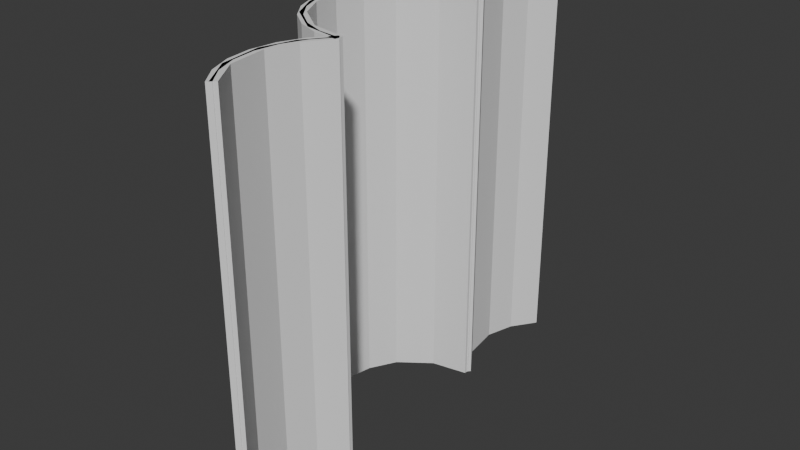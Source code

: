 # Source: ShuttleF-PayloadBay_02.blend  (saved by Blender 4.1.24; exported with 4.5.12 LTS)
import bpy
from mathutils import Matrix  # noqa: F401  (used for matrix-valued properties, if any)

bpy.ops.wm.read_factory_settings(use_empty=True)
scene = bpy.context.scene
scene.name = 'Scene'

# ---- collections
col_collection = bpy.data.collections.new('Collection'); scene.collection.children.link(col_collection)

# ---- world
world_world = bpy.data.worlds.new('World'); scene.world = world_world
world_world.use_nodes = True; world_world.node_tree.nodes.clear()
_N = world_world.node_tree.nodes; _L = world_world.node_tree.links
n0 = _N.new('ShaderNodeOutputWorld'); n0.name = 'World Output'; n0.location = (300, 300)
n1 = _N.new('ShaderNodeBackground'); n1.name = 'Background'; n1.location = (10, 300)
n1.inputs[0].default_value = (0.05088, 0.05088, 0.05088, 1.0)
_L.new(n1.outputs[0], n0.inputs[0])
n0.is_active_output = True
world_world.color = (0.05088, 0.05088, 0.05088)
world_world.use_sun_shadow = False
world_world.sun_shadow_jitter_overblur = 0.0

# ---- meshes
me_cylinder_002 = bpy.data.meshes.new('Cylinder.002')
me_cylinder_002.from_pydata([(0.0, 0.95, -2.0), (0.0, 0.95, 2.0), (0.0, -0.95, -2.0), (0.0, -0.95, 2.0), (-0.2459, -0.9176, -2.0), (-0.2459, -0.9176, 2.0), (-0.475, -0.8227, -2.0), (-0.475, -0.8227, 2.0), (-0.6718, -0.6718, -2.0), (-0.6718, -0.6718, 2.0), (-0.8227, -0.475, -2.0), (-0.8227, -0.475, 2.0), (-0.9176, -0.2459, -2.0), (-0.9176, -0.2459, 2.0), (-0.95, 0.0, -2.0), (-0.95, 0.0, 2.0), (-0.9176, 0.2459, -2.0), (-0.9176, 0.2459, 2.0), (-0.8227, 0.475, -2.0), (-0.8227, 0.475, 2.0), (-0.6718, 0.6718, -2.0), (-0.6718, 0.6718, 2.0), (-0.475, 0.8227, -2.0), (-0.475, 0.8227, 2.0), (-0.2459, 0.9176, -2.0), (-0.2459, 0.9176, 2.0)], [], [(2, 3, 5, 4), (4, 5, 7, 6), (6, 7, 9, 8), (8, 9, 11, 10), (10, 11, 13, 12), (12, 13, 15, 14), (14, 15, 17, 16), (16, 17, 19, 18), (18, 19, 21, 20), (20, 21, 23, 22), (22, 23, 25, 24), (24, 25, 1, 0)])
_uv = me_cylinder_002.uv_layers.new(name='UVMap')
_uv.uv.foreach_set('vector', [0.5, 0.5, 0.5, 1.0, 0.4583, 1.0, 0.4583, 0.5, 0.4583, 0.5, 0.4583, 1.0, 0.4167, 1.0, 0.4167, 0.5, 0.4167, 0.5, 0.4167, 1.0, 0.375, 1.0, 0.375, 0.5, 0.375, 0.5, 0.375, 1.0, 0.3333, 1.0, 0.3333, 0.5, 0.3333, 0.5, 0.3333, 1.0, 0.2917, 1.0, 0.2917, 0.5, 0.2917, 0.5, 0.2917, 1.0, 0.25, 1.0, 0.25, 0.5, 0.25, 0.5, 0.25, 1.0, 0.2083, 1.0, 0.2083, 0.5, 0.2083, 0.5, 0.2083, 1.0, 0.1667, 1.0, 0.1667, 0.5, 0.1667, 0.5, 0.1667, 1.0, 0.125, 1.0, 0.125, 0.5, 0.125, 0.5, 0.125, 1.0, 0.08333, 1.0, 0.08333, 0.5, 0.08333, 0.5, 0.08333, 1.0, 0.04167, 1.0, 0.04167, 0.5, 0.04167, 0.5, 0.04167, 1.0, -1.863e-07, 1.0, -1.863e-07, 0.5])
me_cylinder_002.update()
me_cylinder_003 = bpy.data.meshes.new('Cylinder.003')
me_cylinder_003.from_pydata([(0.95, 2.126e-08, -2.0), (0.95, 2.126e-08, 2.0), (0.9176, -0.2459, -2.0), (0.9176, -0.2459, 2.0), (0.8227, -0.475, -2.0), (0.8227, -0.475, 2.0), (0.6718, -0.6718, -2.0), (0.6718, -0.6718, 2.0), (0.475, -0.8227, -2.0), (0.475, -0.8227, 2.0), (0.2459, -0.9176, -2.0), (0.2459, -0.9176, 2.0), (8.087e-08, -0.95, -2.0), (8.087e-08, -0.95, 2.0)], [], [(0, 1, 3, 2), (2, 3, 5, 4), (4, 5, 7, 6), (6, 7, 9, 8), (8, 9, 11, 10), (10, 11, 13, 12)])
_uv = me_cylinder_003.uv_layers.new(name='UVMap')
_uv.uv.foreach_set('vector', [0.5, 0.5, 0.5, 1.0, 0.4583, 1.0, 0.4583, 0.5, 0.4583, 0.5, 0.4583, 1.0, 0.4167, 1.0, 0.4167, 0.5, 0.4167, 0.5, 0.4167, 1.0, 0.375, 1.0, 0.375, 0.5, 0.375, 0.5, 0.375, 1.0, 0.3333, 1.0, 0.3333, 0.5, 0.3333, 0.5, 0.3333, 1.0, 0.2917, 1.0, 0.2917, 0.5, 0.2917, 0.5, 0.2917, 1.0, 0.25, 1.0, 0.25, 0.5])
me_cylinder_003.update()
me_cylinder_004 = bpy.data.meshes.new('Cylinder.004')
me_cylinder_004.from_pydata([(-3.489e-07, 0.95, -2.0), (-3.489e-07, 0.95, 2.0), (0.2459, 0.9176, -2.0), (0.2459, 0.9176, 2.0), (0.475, 0.8227, -2.0), (0.475, 0.8227, 2.0), (0.6718, 0.6718, -2.0), (0.6718, 0.6718, 2.0), (0.8227, 0.475, -2.0), (0.8227, 0.475, 2.0), (0.9176, 0.2459, -2.0), (0.9176, 0.2459, 2.0), (0.95, 2.09e-07, -2.0), (0.95, 4.316e-07, 2.0)], [], [(0, 1, 3, 2), (2, 3, 5, 4), (4, 5, 7, 6), (6, 7, 9, 8), (8, 9, 11, 10), (10, 11, 13, 12)])
_uv = me_cylinder_004.uv_layers.new(name='UVMap')
_uv.uv.foreach_set('vector', [0.5, 0.5, 0.5, 1.0, 0.4583, 1.0, 0.4583, 0.5, 0.4583, 0.5, 0.4583, 1.0, 0.4167, 1.0, 0.4167, 0.5, 0.4167, 0.5, 0.4167, 1.0, 0.375, 1.0, 0.375, 0.5, 0.375, 0.5, 0.375, 1.0, 0.3333, 1.0, 0.3333, 0.5, 0.3333, 0.5, 0.3333, 1.0, 0.2917, 1.0, 0.2917, 0.5, 0.2917, 0.5, 0.2917, 1.0, 0.25, 1.0, 0.25, 0.5])
me_cylinder_004.update()
me_cube_004 = bpy.data.meshes.new('Cube.004')
me_cube_004.from_pydata([(-6.831e-07, -0.8627, 2.0), (-7.003e-07, -0.9261, 2.0), (2.705e-07, -0.8627, -2.0), (2.534e-07, -0.9261, -2.0), (-0.3596, -0.7934, 2.0), (-0.378, -0.8541, 2.0), (-0.3596, -0.7934, -2.0), (-0.378, -0.8541, -2.0), (-0.7119, -0.6078, -2.0), (-0.667, -0.563, -2.0), (-0.667, -0.563, 2.0), (-0.7119, -0.6078, 2.0), (-0.8705, -0.3235, -2.0), (-0.8122, -0.2986, -2.0), (-0.8122, -0.2986, 2.0), (-0.8705, -0.3235, 2.0), (-0.9249, -0.001041, -2.0), (-0.8666, -0.001041, -2.0), (-0.8666, -0.001042, 2.0), (-0.9249, -0.001042, 2.0), (-7.586e-07, 0.8627, 2.0), (-7.812e-07, 0.9261, 2.0), (1.951e-07, 0.8627, -2.0), (1.724e-07, 0.9261, -2.0), (-0.3596, 0.7934, 2.0), (-0.378, 0.8541, 2.0), (-0.3596, 0.7934, -2.0), (-0.378, 0.8541, -2.0), (-0.7119, 0.6078, -2.0), (-0.667, 0.563, -2.0), (-0.667, 0.563, 2.0), (-0.7119, 0.6078, 2.0), (-0.8705, 0.3235, -2.0), (-0.8122, 0.2986, -2.0), (-0.8122, 0.2986, 2.0), (-0.8705, 0.3235, 2.0), (-0.9249, 0.001041, -2.0), (-0.8666, 0.001041, -2.0), (-0.8666, 0.001042, 2.0), (-0.9249, 0.001042, 2.0)], [], [(0, 1, 3, 2), (2, 3, 7, 6), (7, 5, 11, 8), (4, 5, 1, 0), (2, 6, 4, 0), (7, 3, 1, 5), (11, 10, 14, 15), (6, 7, 8, 9), (5, 4, 10, 11), (4, 6, 9, 10), (12, 15, 19, 16), (10, 9, 13, 14), (8, 11, 15, 12), (9, 8, 12, 13), (17, 16, 19, 18), (13, 12, 16, 17), (15, 14, 18, 19), (14, 13, 17, 18), (20, 22, 23, 21), (22, 26, 27, 23), (27, 28, 31, 25), (24, 20, 21, 25), (22, 20, 24, 26), (27, 25, 21, 23), (31, 35, 34, 30), (26, 29, 28, 27), (25, 31, 30, 24), (24, 30, 29, 26), (32, 36, 39, 35), (30, 34, 33, 29), (28, 32, 35, 31), (29, 33, 32, 28), (37, 38, 39, 36), (33, 37, 36, 32), (35, 39, 38, 34), (34, 38, 37, 33)])
me_cube_004.polygons.foreach_set('use_smooth', [True] * 36)
_k = set([(0, 1), (0, 2), (0, 4), (1, 3), (1, 5), (2, 3), (2, 6), (3, 7), (4, 6), (4, 10), (5, 7), (5, 11), (6, 9), (7, 8), (8, 11), (8, 12), (9, 10), (9, 13), (10, 14), (11, 15), (12, 15), (12, 16), (13, 14), (13, 17), (14, 18), (15, 19), (16, 17), (16, 19), (17, 18), (18, 19), (20, 21), (20, 22), (20, 24), (21, 23), (21, 25), (22, 23), (22, 26), (23, 27), (24, 26), (24, 30), (25, 27), (25, 31), (26, 29), (27, 28), (28, 31), (28, 32), (29, 30), (29, 33), (30, 34), (31, 35), (32, 35), (32, 36), (33, 34), (33, 37), (34, 38), (35, 39), (36, 37), (36, 39), (37, 38), (38, 39)])
me_cube_004.attributes.new('sharp_edge', 'BOOLEAN', 'EDGE').data.foreach_set('value', [ (min(e.vertices), max(e.vertices)) in _k for e in me_cube_004.edges])
_uv = me_cube_004.uv_layers.new(name='UVMap')
_uv.uv.foreach_set('vector', [0.375, 0.0, 0.625, 0.0, 0.625, 0.25, 0.375, 0.25, 0.375, 0.25, 0.625, 0.25, 0.625, 0.5, 0.375, 0.5, 0.625, 0.5, 0.625, 0.75, 0.625, 0.75, 0.625, 0.5, 0.375, 0.75, 0.625, 0.75, 0.625, 1.0, 0.375, 1.0, 0.125, 0.5, 0.375, 0.5, 0.375, 0.75, 0.125, 0.75, 0.625, 0.5, 0.875, 0.5, 0.875, 0.75, 0.625, 0.75, 0.625, 0.75, 0.375, 0.75, 0.375, 0.75, 0.625, 0.75, 0.375, 0.5, 0.625, 0.5, 0.625, 0.5, 0.375, 0.5, 0.625, 0.75, 0.375, 0.75, 0.375, 0.75, 0.625, 0.75, 0.375, 0.75, 0.375, 0.5, 0.375, 0.5, 0.375, 0.75, 0.625, 0.5, 0.625, 0.75, 0.625, 0.75, 0.625, 0.5, 0.375, 0.75, 0.375, 0.5, 0.375, 0.5, 0.375, 0.75, 0.625, 0.5, 0.625, 0.75, 0.625, 0.75, 0.625, 0.5, 0.375, 0.5, 0.625, 0.5, 0.625, 0.5, 0.375, 0.5, 0.375, 0.5, 0.625, 0.5, 0.625, 0.75, 0.375, 0.75, 0.375, 0.5, 0.625, 0.5, 0.625, 0.5, 0.375, 0.5, 0.625, 0.75, 0.375, 0.75, 0.375, 0.75, 0.625, 0.75, 0.375, 0.75, 0.375, 0.5, 0.375, 0.5, 0.375, 0.75, 0.375, 0.0, 0.375, 0.25, 0.625, 0.25, 0.625, 0.0, 0.375, 0.25, 0.375, 0.5, 0.625, 0.5, 0.625, 0.25, 0.625, 0.5, 0.625, 0.5, 0.625, 0.75, 0.625, 0.75, 0.375, 0.75, 0.375, 1.0, 0.625, 1.0, 0.625, 0.75, 0.125, 0.5, 0.125, 0.75, 0.375, 0.75, 0.375, 0.5, 0.625, 0.5, 0.625, 0.75, 0.875, 0.75, 0.875, 0.5, 0.625, 0.75, 0.625, 0.75, 0.375, 0.75, 0.375, 0.75, 0.375, 0.5, 0.375, 0.5, 0.625, 0.5, 0.625, 0.5, 0.625, 0.75, 0.625, 0.75, 0.375, 0.75, 0.375, 0.75, 0.375, 0.75, 0.375, 0.75, 0.375, 0.5, 0.375, 0.5, 0.625, 0.5, 0.625, 0.5, 0.625, 0.75, 0.625, 0.75, 0.375, 0.75, 0.375, 0.75, 0.375, 0.5, 0.375, 0.5, 0.625, 0.5, 0.625, 0.5, 0.625, 0.75, 0.625, 0.75, 0.375, 0.5, 0.375, 0.5, 0.625, 0.5, 0.625, 0.5, 0.375, 0.5, 0.375, 0.75, 0.625, 0.75, 0.625, 0.5, 0.375, 0.5, 0.375, 0.5, 0.625, 0.5, 0.625, 0.5, 0.625, 0.75, 0.625, 0.75, 0.375, 0.75, 0.375, 0.75, 0.375, 0.75, 0.375, 0.75, 0.375, 0.5, 0.375, 0.5])
me_cube_004.update()
me_cube_004.normals_split_custom_set([tuple(v) for v in zip(*[iter([1.0, -2.702e-07, 2.384e-07, 1.0, -2.702e-07, 2.384e-07, 1.0, -2.702e-07, 2.384e-07, 1.0, -2.702e-07, 2.384e-07, 0.0, 1.915e-06, -1.0, 0.0, 1.915e-06, -1.0, 0.0, 1.041e-06, -1.0, 0.0, 8.92e-07, -1.0, -0.5935, -0.8048, -3.778e-07, -0.5935, -0.8048, -3.778e-07, -0.5935, -0.8048, -3.778e-07, -0.5935, -0.8048, -3.778e-07, -1.628e-07, -8.831e-07, 1.0, -1.39e-07, -8.872e-07, 1.0, 0.0, -9.109e-07, 1.0, 0.0, -9.109e-07, 1.0, 0.1893, 0.9819, 3.255e-07, 0.1893, 0.9819, 3.255e-07, 0.1893, 0.9819, 3.255e-07, 0.1893, 0.9819, 3.255e-07, -0.1873, -0.9823, -3.292e-07, -0.1873, -0.9823, -3.292e-07, -0.1873, -0.9823, -3.292e-07, -0.1873, -0.9823, -3.292e-07, -3.421e-07, -2.984e-07, 1.0, -3.454e-07, -2.484e-07, 1.0, -1.053e-06, -3.96e-08, 1.0, -9.993e-07, -1.115e-08, 1.0, 0.0, 8.92e-07, -1.0, 0.0, 1.041e-06, -1.0, 1.827e-07, -3.016e-07, -1.0, 1.99e-07, -3.285e-07, -1.0, -1.39e-07, -8.872e-07, 1.0, -1.628e-07, -8.831e-07, 1.0, -3.454e-07, -2.484e-07, 1.0, -3.421e-07, -2.984e-07, 1.0, 0.5996, 0.8003, 3.898e-07, 0.5996, 0.8003, 3.898e-07, 0.5996, 0.8003, 3.898e-07, 0.5996, 0.8003, 3.898e-07, -0.9861, -0.1664, -4.047e-07, -0.9861, -0.1664, -4.047e-07, -0.9861, -0.1664, -4.047e-07, -0.9861, -0.1664, -4.047e-07, 0.8766, 0.4812, 4.154e-07, 0.8766, 0.4812, 4.154e-07, 0.8766, 0.4812, 4.154e-07, 0.8766, 0.4812, 4.154e-07, -0.8733, -0.4871, -4.136e-07, -0.8733, -0.4871, -4.136e-07, -0.8733, -0.4871, -4.136e-07, -0.8733, -0.4871, -4.136e-07, 1.99e-07, -3.285e-07, -1.0, 1.827e-07, -3.016e-07, -1.0, -6.042e-07, -3.31e-07, -1.0, -6.9e-07, -3.048e-07, -1.0, 2.705e-07, 1.0, 2.623e-07, 2.705e-07, 1.0, 2.623e-07, 2.705e-07, 1.0, 2.623e-07, 2.705e-07, 1.0, 2.623e-07, -6.9e-07, -3.048e-07, -1.0, -6.042e-07, -3.31e-07, -1.0, -1.689e-06, 0.0, -1.0, -1.689e-06, 0.0, -1.0, -9.993e-07, -1.115e-08, 1.0, -1.053e-06, -3.96e-08, 1.0, -1.676e-06, -3.707e-07, 1.0, -1.676e-06, -3.707e-07, 1.0, 0.9837, 0.1799, 4.06e-07, 0.9837, 0.1799, 4.06e-07, 0.9837, 0.1799, 4.06e-07, 0.9837, 0.1799, 4.06e-07, 1.0, 3.576e-07, 2.384e-07, 1.0, 3.576e-07, 2.384e-07, 1.0, 3.576e-07, 2.384e-07, 1.0, 3.576e-07, 2.384e-07, 0.0, -1.915e-06, -1.0, 0.0, -8.92e-07, -1.0, 0.0, -1.041e-06, -1.0, 0.0, -1.915e-06, -1.0, -0.5935, 0.8048, -3.95e-07, -0.5935, 0.8048, -3.95e-07, -0.5935, 0.8048, -3.95e-07, -0.5935, 0.8048, -3.95e-07, 0.0, 8.831e-07, 1.0, 0.0, 9.109e-07, 1.0, 0.0, 9.109e-07, 1.0, 0.0, 8.872e-07, 1.0, 0.1893, -0.9819, 3.183e-07, 0.1893, -0.9819, 3.183e-07, 0.1893, -0.9819, 3.183e-07, 0.1893, -0.9819, 3.183e-07, -0.1873, 0.9823, -3.222e-07, -0.1873, 0.9823, -3.222e-07, -0.1873, 0.9823, -3.222e-07, -0.1873, 0.9823, -3.222e-07, 0.0, 2.984e-07, 1.0, 0.0, 1.115e-08, 1.0, 0.0, 3.96e-08, 1.0, 0.0, 2.484e-07, 1.0, 0.0, -8.92e-07, -1.0, 0.0, 3.285e-07, -1.0, 0.0, 3.016e-07, -1.0, 0.0, -1.041e-06, -1.0, 0.0, 8.872e-07, 1.0, 0.0, 2.984e-07, 1.0, 0.0, 2.484e-07, 1.0, 0.0, 8.831e-07, 1.0, 0.5996, -0.8003, 3.879e-07, 0.5996, -0.8003, 3.879e-07, 0.5996, -0.8003, 3.879e-07, 0.5996, -0.8003, 3.879e-07, -0.9861, 0.1664, -4.052e-07, -0.9861, 0.1664, -4.052e-07, -0.9861, 0.1664, -4.052e-07, -0.9861, 0.1664, -4.052e-07, 0.8766, -0.4812, 4.136e-07, 0.8766, -0.4812, 4.136e-07, 0.8766, -0.4812, 4.136e-07, 0.8766, -0.4812, 4.136e-07, -0.8733, 0.4871, -4.176e-07, -0.8733, 0.4871, -4.176e-07, -0.8733, 0.4871, -4.176e-07, -0.8733, 0.4871, -4.176e-07, 0.0, 3.285e-07, -1.0, 0.0, 3.048e-07, -1.0, 0.0, 3.31e-07, -1.0, 0.0, 3.016e-07, -1.0, 3.584e-07, -1.0, 2.623e-07, 3.584e-07, -1.0, 2.623e-07, 3.584e-07, -1.0, 2.623e-07, 3.584e-07, -1.0, 2.623e-07, 0.0, 3.048e-07, -1.0, 0.0, 0.0, -1.0, 0.0, 0.0, -1.0, 0.0, 3.31e-07, -1.0, 0.0, 1.115e-08, 1.0, 0.0, 3.707e-07, 1.0, 0.0, 3.707e-07, 1.0, 0.0, 3.96e-08, 1.0, 0.9837, -0.1799, 4.065e-07, 0.9837, -0.1799, 4.065e-07, 0.9837, -0.1799, 4.065e-07, 0.9837, -0.1799, 4.065e-07])] * 3)])
me_cube_002 = bpy.data.meshes.new('Cube.002')
me_cube_002.from_pydata([(0.8627, -4.63e-07, 2.0), (0.9261, -4.602e-07, 2.0), (0.8627, 4.907e-07, -2.0), (0.9261, 4.935e-07, -2.0), (0.7934, -0.3596, 2.0), (0.8541, -0.378, 2.0), (0.7934, -0.3596, -2.0), (0.8541, -0.378, -2.0), (0.6078, -0.7119, -2.0), (0.563, -0.667, -2.0), (0.563, -0.667, 2.0), (0.6078, -0.7119, 2.0), (0.3235, -0.8705, -2.0), (0.2986, -0.8122, -2.0), (0.2986, -0.8122, 2.0), (0.3235, -0.8705, 2.0), (0.001042, -0.9249, -2.0), (0.001042, -0.8666, -2.0), (0.001041, -0.8666, 2.0), (0.001041, -0.9249, 2.0)], [], [(0, 1, 3, 2), (2, 3, 7, 6), (7, 5, 11, 8), (4, 5, 1, 0), (2, 6, 4, 0), (7, 3, 1, 5), (11, 10, 14, 15), (6, 7, 8, 9), (5, 4, 10, 11), (4, 6, 9, 10), (12, 15, 19, 16), (10, 9, 13, 14), (8, 11, 15, 12), (9, 8, 12, 13), (17, 16, 19, 18), (13, 12, 16, 17), (15, 14, 18, 19), (14, 13, 17, 18)])
me_cube_002.polygons.foreach_set('use_smooth', [True] * 18)
_k = set([(0, 1), (0, 2), (0, 4), (1, 3), (1, 5), (2, 3), (2, 6), (3, 7), (4, 6), (4, 10), (5, 7), (5, 11), (6, 9), (7, 8), (8, 11), (8, 12), (9, 10), (9, 13), (10, 14), (11, 15), (12, 15), (12, 16), (13, 14), (13, 17), (14, 18), (15, 19), (16, 17), (16, 19), (17, 18), (18, 19)])
me_cube_002.attributes.new('sharp_edge', 'BOOLEAN', 'EDGE').data.foreach_set('value', [ (min(e.vertices), max(e.vertices)) in _k for e in me_cube_002.edges])
_uv = me_cube_002.uv_layers.new(name='UVMap')
_uv.uv.foreach_set('vector', [0.375, 0.0, 0.625, 0.0, 0.625, 0.25, 0.375, 0.25, 0.375, 0.25, 0.625, 0.25, 0.625, 0.5, 0.375, 0.5, 0.625, 0.5, 0.625, 0.75, 0.625, 0.75, 0.625, 0.5, 0.375, 0.75, 0.625, 0.75, 0.625, 1.0, 0.375, 1.0, 0.125, 0.5, 0.375, 0.5, 0.375, 0.75, 0.125, 0.75, 0.625, 0.5, 0.875, 0.5, 0.875, 0.75, 0.625, 0.75, 0.625, 0.75, 0.375, 0.75, 0.375, 0.75, 0.625, 0.75, 0.375, 0.5, 0.625, 0.5, 0.625, 0.5, 0.375, 0.5, 0.625, 0.75, 0.375, 0.75, 0.375, 0.75, 0.625, 0.75, 0.375, 0.75, 0.375, 0.5, 0.375, 0.5, 0.375, 0.75, 0.625, 0.5, 0.625, 0.75, 0.625, 0.75, 0.625, 0.5, 0.375, 0.75, 0.375, 0.5, 0.375, 0.5, 0.375, 0.75, 0.625, 0.5, 0.625, 0.75, 0.625, 0.75, 0.625, 0.5, 0.375, 0.5, 0.625, 0.5, 0.625, 0.5, 0.375, 0.5, 0.375, 0.5, 0.625, 0.5, 0.625, 0.75, 0.375, 0.75, 0.375, 0.5, 0.625, 0.5, 0.625, 0.5, 0.375, 0.5, 0.625, 0.75, 0.375, 0.75, 0.375, 0.75, 0.625, 0.75, 0.375, 0.75, 0.375, 0.5, 0.375, 0.5, 0.375, 0.75])
me_cube_002.materials.append(None)
me_cube_002.update()
me_cube_002.normals_split_custom_set([tuple(v) for v in zip(*[iter([-4.371e-08, 1.0, 2.384e-07, -4.371e-08, 1.0, 2.384e-07, -4.371e-08, 1.0, 2.384e-07, -4.371e-08, 1.0, 2.384e-07, -3.167e-07, -4.379e-08, -1.0, -3.167e-07, -4.379e-08, -1.0, 1.079e-06, 3.263e-08, -1.0, 1.318e-06, 4.569e-08, -1.0, 0.8048, -0.5935, 2.788e-08, 0.8048, -0.5935, 2.788e-08, 0.8048, -0.5935, 2.788e-08, 0.8048, -0.5935, 2.788e-08, -1.07e-06, -5.676e-07, 1.0, -1.249e-06, -5.765e-07, 1.0, -2.298e-06, -6.287e-07, 1.0, -2.298e-06, -6.287e-07, 1.0, -0.9819, 0.1893, -1.85e-07, -0.9819, 0.1893, -1.85e-07, -0.9819, 0.1893, -1.85e-07, -0.9819, 0.1893, -1.85e-07, 0.9823, -0.1873, 1.93e-07, 0.9823, -0.1873, 1.93e-07, 0.9823, -0.1873, 1.93e-07, 0.9823, -0.1873, 1.93e-07, 0.0, -2.69e-07, 1.0, 0.0, -2.471e-07, 1.0, 0.0, 0.0, 1.0, 0.0, 0.0, 1.0, 1.318e-06, 4.569e-08, -1.0, 1.079e-06, 3.263e-08, -1.0, 1.252e-06, -2.409e-07, -1.0, 1.119e-06, -2.734e-07, -1.0, -1.249e-06, -5.765e-07, 1.0, -1.07e-06, -5.676e-07, 1.0, 0.0, -2.471e-07, 1.0, 0.0, -2.69e-07, 1.0, -0.8003, 0.5996, -2.128e-08, -0.8003, 0.5996, -2.128e-08, -0.8003, 0.5996, -2.128e-08, -0.8003, 0.5996, -2.128e-08, 0.1664, -0.9861, -3.282e-07, 0.1664, -0.9861, -3.282e-07, 0.1664, -0.9861, -3.282e-07, 0.1664, -0.9861, -3.282e-07, -0.4812, 0.8766, 1.917e-07, -0.4812, 0.8766, 1.917e-07, -0.4812, 0.8766, 1.917e-07, -0.4812, 0.8766, 1.917e-07, 0.4871, -0.8733, -1.731e-07, 0.4871, -0.8733, -1.731e-07, 0.4871, -0.8733, -1.731e-07, 0.4871, -0.8733, -1.731e-07, 1.119e-06, -2.734e-07, -1.0, 1.252e-06, -2.409e-07, -1.0, -2.005e-07, -3.354e-07, -1.0, -1.846e-07, -3.088e-07, -1.0, -1.0, -4.392e-08, -2.384e-07, -1.0, -4.392e-08, -2.384e-07, -1.0, -4.392e-08, -2.384e-07, -1.0, -4.392e-08, -2.384e-07, -1.846e-07, -3.088e-07, -1.0, -2.005e-07, -3.354e-07, -1.0, 0.0, 0.0, -1.0, 0.0, 0.0, -1.0, 0.0, 0.0, 1.0, 0.0, 0.0, 1.0, 0.0, 0.0, 1.0, 0.0, 0.0, 1.0, -0.1799, 0.9837, 3.392e-07, -0.1799, 0.9837, 3.392e-07, -0.1799, 0.9837, 3.392e-07, -0.1799, 0.9837, 3.392e-07])] * 3)])
me_cube_001 = bpy.data.meshes.new('Cube.001')
me_cube_001.from_pydata([(1.157e-06, 0.8627, 2.0), (1.151e-06, 0.9261, 2.0), (-1.1e-06, 0.8627, -2.0), (-1.106e-06, 0.9261, -2.0), (0.3596, 0.7934, 2.0), (0.378, 0.8541, 2.0), (0.3596, 0.7934, -2.0), (0.3779, 0.8541, -2.0), (0.7119, 0.6078, -2.0), (0.667, 0.563, -2.0), (0.667, 0.563, 2.0), (0.7119, 0.6078, 2.0), (0.8705, 0.3235, -2.0), (0.8122, 0.2986, -2.0), (0.8122, 0.2986, 2.0), (0.8705, 0.3235, 2.0), (0.9249, 0.001042, -2.0), (0.8666, 0.001042, -2.0), (0.8666, 0.001042, 2.0), (0.9249, 0.001042, 2.0)], [], [(0, 1, 3, 2), (2, 3, 7, 6), (7, 5, 11, 8), (4, 5, 1, 0), (2, 6, 4, 0), (7, 3, 1, 5), (11, 10, 14, 15), (6, 7, 8, 9), (5, 4, 10, 11), (4, 6, 9, 10), (12, 15, 19, 16), (10, 9, 13, 14), (8, 11, 15, 12), (9, 8, 12, 13), (17, 16, 19, 18), (13, 12, 16, 17), (15, 14, 18, 19), (14, 13, 17, 18)])
me_cube_001.polygons.foreach_set('use_smooth', [True] * 18)
_k = set([(0, 1), (0, 2), (0, 4), (1, 3), (1, 5), (2, 3), (2, 6), (3, 7), (4, 6), (4, 10), (5, 7), (5, 11), (6, 9), (7, 8), (8, 11), (8, 12), (9, 10), (9, 13), (10, 14), (11, 15), (12, 15), (12, 16), (13, 14), (13, 17), (14, 18), (15, 19), (16, 17), (16, 19), (17, 18), (18, 19)])
me_cube_001.attributes.new('sharp_edge', 'BOOLEAN', 'EDGE').data.foreach_set('value', [ (min(e.vertices), max(e.vertices)) in _k for e in me_cube_001.edges])
_uv = me_cube_001.uv_layers.new(name='UVMap')
_uv.uv.foreach_set('vector', [0.375, 0.0, 0.625, 0.0, 0.625, 0.25, 0.375, 0.25, 0.375, 0.25, 0.625, 0.25, 0.625, 0.5, 0.375, 0.5, 0.625, 0.5, 0.625, 0.75, 0.625, 0.75, 0.625, 0.5, 0.375, 0.75, 0.625, 0.75, 0.625, 1.0, 0.375, 1.0, 0.125, 0.5, 0.375, 0.5, 0.375, 0.75, 0.125, 0.75, 0.625, 0.5, 0.875, 0.5, 0.875, 0.75, 0.625, 0.75, 0.625, 0.75, 0.375, 0.75, 0.375, 0.75, 0.625, 0.75, 0.375, 0.5, 0.625, 0.5, 0.625, 0.5, 0.375, 0.5, 0.625, 0.75, 0.375, 0.75, 0.375, 0.75, 0.625, 0.75, 0.375, 0.75, 0.375, 0.5, 0.375, 0.5, 0.375, 0.75, 0.625, 0.5, 0.625, 0.75, 0.625, 0.75, 0.625, 0.5, 0.375, 0.75, 0.375, 0.5, 0.375, 0.5, 0.375, 0.75, 0.625, 0.5, 0.625, 0.75, 0.625, 0.75, 0.625, 0.5, 0.375, 0.5, 0.625, 0.5, 0.625, 0.5, 0.375, 0.5, 0.375, 0.5, 0.625, 0.5, 0.625, 0.75, 0.375, 0.75, 0.375, 0.5, 0.625, 0.5, 0.625, 0.5, 0.375, 0.5, 0.625, 0.75, 0.375, 0.75, 0.375, 0.75, 0.625, 0.75, 0.375, 0.75, 0.375, 0.5, 0.375, 0.5, 0.375, 0.75])
me_cube_001.materials.append(None)
me_cube_001.update()
me_cube_001.normals_split_custom_set([tuple(v) for v in zip(*[iter([-1.0, -8.742e-08, 5.643e-07, -1.0, -8.742e-08, 5.643e-07, -1.0, -8.742e-08, 5.643e-07, -1.0, -8.742e-08, 5.643e-07, 0.0, -1.775e-06, -1.0, 0.0, -1.775e-06, -1.0, -1.529e-06, -1.468e-06, -1.0, -1.791e-06, -1.415e-06, -1.0, 0.5935, 0.8048, -4.452e-07, 0.5935, 0.8048, -4.452e-07, 0.5935, 0.8048, -4.452e-07, 0.5935, 0.8048, -4.452e-07, 1.628e-07, -1.04e-07, 1.0, 1.39e-07, -9.564e-08, 1.0, 0.0, -4.654e-08, 1.0, 0.0, -4.654e-08, 1.0, -0.1893, -0.9819, 2.238e-07, -0.1893, -0.9819, 2.238e-07, -0.1893, -0.9819, 2.238e-07, -0.1893, -0.9819, 2.238e-07, 0.1873, 0.9823, -2.324e-07, 0.1873, 0.9823, -2.324e-07, 0.1873, 0.9823, -2.324e-07, 0.1873, 0.9823, -2.324e-07, 3.421e-07, -2.314e-07, 1.0, 3.454e-07, -2.383e-07, 1.0, -9.835e-08, 3.96e-08, 1.0, -5.986e-08, 1.115e-08, 1.0, -1.791e-06, -1.415e-06, -1.0, -1.529e-06, -1.468e-06, -1.0, -1.936e-06, -8.775e-07, -1.0, -1.81e-06, -8.576e-07, -1.0, 1.39e-07, -9.564e-08, 1.0, 1.628e-07, -1.04e-07, 1.0, 3.454e-07, -2.383e-07, 1.0, 3.421e-07, -2.314e-07, 1.0, -0.5996, -0.8003, 4.548e-07, -0.5996, -0.8003, 4.548e-07, -0.5996, -0.8003, 4.548e-07, -0.5996, -0.8003, 4.548e-07, 0.9861, 0.1664, -7.006e-07, 0.9861, 0.1664, -7.006e-07, 0.9861, 0.1664, -7.006e-07, 0.9861, 0.1664, -7.006e-07, -0.8766, -0.4812, 6.281e-07, -0.8766, -0.4812, 6.281e-07, -0.8766, -0.4812, 6.281e-07, -0.8766, -0.4812, 6.281e-07, 0.8733, 0.4871, -6.29e-07, 0.8733, 0.4871, -6.29e-07, 0.8733, 0.4871, -6.29e-07, 0.8733, 0.4871, -6.29e-07, -1.81e-06, -8.576e-07, -1.0, -1.936e-06, -8.775e-07, -1.0, -4.609e-07, -3.31e-07, -1.0, -4.676e-07, -3.048e-07, -1.0, 8.785e-08, -1.0, 1.431e-07, 8.785e-08, -1.0, 1.431e-07, 8.785e-08, -1.0, 1.431e-07, 8.785e-08, -1.0, 1.431e-07, -4.676e-07, -3.048e-07, -1.0, -4.609e-07, -3.31e-07, -1.0, -5.463e-07, 0.0, -1.0, -5.463e-07, 0.0, -1.0, -5.986e-08, 1.115e-08, 1.0, -9.835e-08, 3.96e-08, 1.0, -5.463e-07, 3.707e-07, 1.0, -5.463e-07, 3.707e-07, 1.0, -0.9837, -0.1799, 7.066e-07, -0.9837, -0.1799, 7.066e-07, -0.9837, -0.1799, 7.066e-07, -0.9837, -0.1799, 7.066e-07])] * 3)])

# ---- objects
ob_base = bpy.data.objects.new('Base', me_cylinder_002)
ob_payloadbay = bpy.data.objects.new('PayloadBay', None)
ob_door_001 = bpy.data.objects.new('Door.001', me_cylinder_003)
ob_door_002 = bpy.data.objects.new('Door.002', me_cylinder_004)
ob_empty_001 = bpy.data.objects.new('Empty.001', None)
ob_empty_002 = bpy.data.objects.new('Empty.002', None)
ob_collider_003 = bpy.data.objects.new('Collider.003', me_cube_004)
ob_collider_002 = bpy.data.objects.new('Collider.002', me_cube_002)
ob_collider_001 = bpy.data.objects.new('Collider.001', me_cube_001)

# ---- transforms, parenting, visibility, modifiers, constraints
ob_base.parent = ob_payloadbay
ob_base.location = (0.0, 0.0, 0.0)
_m = ob_base.modifiers.new('Solidify', 'SOLIDIFY')
_m.thickness = 0.05
ob_payloadbay.location = (0.0, 0.0, 0.0)
ob_door_001.parent = ob_empty_001
ob_door_001.location = (0.0, 0.9, 0.0)
_m = ob_door_001.modifiers.new('Solidify', 'SOLIDIFY')
_m.thickness = 0.05
ob_door_002.parent = ob_empty_002
ob_door_002.location = (0.0, -0.9, 0.0)
_m = ob_door_002.modifiers.new('Solidify', 'SOLIDIFY')
_m.thickness = 0.05
ob_empty_001.parent = ob_payloadbay
ob_empty_001.location = (0.0, -0.9, 0.0)
ob_empty_001.rotation_euler = (0.0, 0.0, -2.356)
ob_empty_001.empty_display_type = 'SINGLE_ARROW'
ob_empty_002.parent = ob_payloadbay
ob_empty_002.location = (0.0, 0.9, 0.0)
ob_empty_002.rotation_euler = (0.0, 0.0, 2.356)
ob_empty_002.empty_display_type = 'SINGLE_ARROW'
ob_collider_003.parent = ob_base
ob_collider_003.location = (0.0, 0.0, 0.0)
ob_collider_003.color = (0.8, 0.8, 0.8, 1.0)
ob_collider_002.parent = ob_door_001
ob_collider_002.location = (0.0, 0.0, 0.0)
ob_collider_002.color = (0.8, 0.8, 0.8, 1.0)
ob_collider_001.parent = ob_door_002
ob_collider_001.location = (0.0, 0.0, 0.0)
ob_collider_001.color = (0.8, 0.8, 0.8, 1.0)

# ---- collection membership
col_collection.objects.link(ob_base)
col_collection.objects.link(ob_payloadbay)
col_collection.objects.link(ob_door_001)
col_collection.objects.link(ob_door_002)
col_collection.objects.link(ob_empty_001)
col_collection.objects.link(ob_empty_002)
col_collection.objects.link(ob_collider_003)
col_collection.objects.link(ob_collider_002)
col_collection.objects.link(ob_collider_001)

# ---- scene / render settings (as saved in the file)
scene.frame_start = 1; scene.frame_end = 90; scene.frame_set(80)
scene.render.engine = 'BLENDER_EEVEE_NEXT'
scene.cycles.sampling_pattern = 'TABULATED_SOBOL'
scene.eevee.ray_tracing_options.trace_max_roughness = 0.0
bpy.context.view_layer.update()

# ---- added for rendering (the .blend has no active camera and no usable light): camera, sun
cam_auto = bpy.data.cameras.new('AutoCamera')
cam_auto.lens = 50.0
cam_auto.sensor_width = 36.0
cam_auto.clip_end = 1000.0
ob_auto_camera = bpy.data.objects.new('AutoCamera', cam_auto)
scene.collection.objects.link(ob_auto_camera)
ob_auto_camera.location = (5.56112, -6.85598, 4.57065)
ob_auto_camera.rotation_euler = (1.09748, -7.21219e-08, 0.694738)
scene.camera = ob_auto_camera
light_auto_sun = bpy.data.lights.new('AutoSun', 'SUN')
light_auto_sun.energy = 3.0
light_auto_sun.angle = 0.0523599
ob_auto_sun = bpy.data.objects.new('AutoSun', light_auto_sun)
scene.collection.objects.link(ob_auto_sun)
ob_auto_sun.rotation_euler = (0.872665, 0.174533, 0.523599)
bpy.context.view_layer.update()
